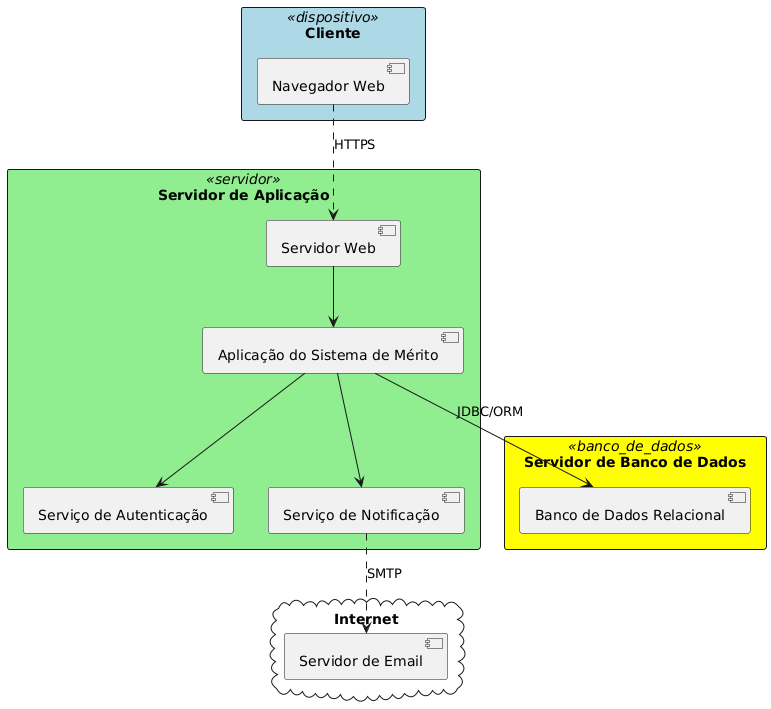

The diagram above was rendered by PlantUML. Its source (embedded in the PNG):
@startuml
!define RECTANGLE class

skinparam rectangle {
    BackgroundColor<<dispositivo>> LightBlue
    BackgroundColor<<servidor>> LightGreen
    BackgroundColor<<banco_de_dados>> Yellow
}

rectangle "Cliente" <<dispositivo>> {
    [Navegador Web]
}

cloud "Internet" {
    [Servidor de Email]
}

rectangle "Servidor de Aplicação" <<servidor>> {
    [Servidor Web]
    [Aplicação do Sistema de Mérito]
    [Serviço de Autenticação]
    [Serviço de Notificação]
}

rectangle "Servidor de Banco de Dados" <<banco_de_dados>> {
    [Banco de Dados Relacional]
}

[Navegador Web] ..> [Servidor Web] : HTTPS
[Servidor Web] --> [Aplicação do Sistema de Mérito]
[Aplicação do Sistema de Mérito] --> [Serviço de Autenticação]
[Aplicação do Sistema de Mérito] --> [Serviço de Notificação]
[Serviço de Notificação] ..> [Servidor de Email] : SMTP
[Aplicação do Sistema de Mérito] --> [Banco de Dados Relacional] : JDBC/ORM
@enduml